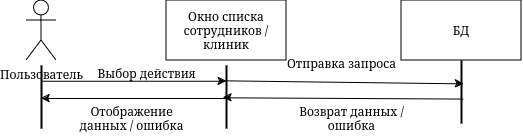

The diagram above was exported from draw.io. Its source (the exported page's mxGraphModel, read from the mxfile embedded in the PNG):
<mxGraphModel dx="1419" dy="657" grid="1" gridSize="10" guides="1" tooltips="1" connect="1" arrows="1" fold="1" page="1" pageScale="1" pageWidth="850" pageHeight="1100" math="0" shadow="0">
  <root>
    <mxCell id="0" />
    <mxCell id="1" parent="0" />
    <mxCell id="2" value="Пользователь" style="shape=umlActor;verticalLabelPosition=bottom;verticalAlign=top;html=1;outlineConnect=0;" vertex="1" parent="1">
      <mxGeometry x="380" y="1408" width="30" height="60" as="geometry" />
    </mxCell>
    <mxCell id="3" value="Окно списка сотрудников / клиник" style="rounded=0;whiteSpace=wrap;html=1;" vertex="1" parent="1">
      <mxGeometry x="520" y="1408" width="120" height="60" as="geometry" />
    </mxCell>
    <mxCell id="4" value="БД" style="rounded=0;whiteSpace=wrap;html=1;" vertex="1" parent="1">
      <mxGeometry x="755" y="1408" width="120" height="60" as="geometry" />
    </mxCell>
    <mxCell id="5" value="Выбор действия" style="text;html=1;align=center;verticalAlign=middle;resizable=0;points=[];autosize=1;strokeColor=none;fillColor=none;" vertex="1" parent="1">
      <mxGeometry x="440" y="1466" width="120" height="30" as="geometry" />
    </mxCell>
    <mxCell id="6" value="&lt;div&gt;Отображение&lt;/div&gt;&lt;div&gt;данных / ошибка&lt;br&gt;&lt;/div&gt;" style="text;html=1;align=center;verticalAlign=middle;resizable=0;points=[];autosize=1;strokeColor=none;fillColor=none;" vertex="1" parent="1">
      <mxGeometry x="420" y="1506" width="130" height="40" as="geometry" />
    </mxCell>
    <mxCell id="7" value="Отправка запроса" style="text;html=1;align=center;verticalAlign=middle;resizable=0;points=[];autosize=1;strokeColor=none;fillColor=none;" vertex="1" parent="1">
      <mxGeometry x="630" y="1456" width="130" height="30" as="geometry" />
    </mxCell>
    <mxCell id="8" value="&lt;div&gt;Возврат данных / &lt;br&gt;&lt;/div&gt;&lt;div&gt;ошибка&lt;br&gt;&lt;/div&gt;" style="text;html=1;align=center;verticalAlign=middle;resizable=0;points=[];autosize=1;strokeColor=none;fillColor=none;" vertex="1" parent="1">
      <mxGeometry x="640" y="1506" width="130" height="40" as="geometry" />
    </mxCell>
    <mxCell id="9" value="" style="line;strokeWidth=2;direction=south;html=1;" vertex="1" parent="1">
      <mxGeometry x="390" y="1473" width="10" height="63" as="geometry" />
    </mxCell>
    <mxCell id="10" value="" style="line;strokeWidth=2;direction=south;html=1;" vertex="1" parent="1">
      <mxGeometry x="575" y="1473" width="10" height="63" as="geometry" />
    </mxCell>
    <mxCell id="11" value="" style="line;strokeWidth=2;direction=south;html=1;" vertex="1" parent="1">
      <mxGeometry x="810" y="1468" width="10" height="63" as="geometry" />
    </mxCell>
    <mxCell id="12" value="" style="endArrow=classic;html=1;rounded=0;entryX=0.25;entryY=0.5;entryDx=0;entryDy=0;entryPerimeter=0;exitX=0.25;exitY=0.5;exitDx=0;exitDy=0;exitPerimeter=0;" edge="1" source="9" target="10" parent="1">
      <mxGeometry width="50" height="50" relative="1" as="geometry">
        <mxPoint x="400" y="1506" as="sourcePoint" />
        <mxPoint x="450" y="1456" as="targetPoint" />
      </mxGeometry>
    </mxCell>
    <mxCell id="13" value="" style="endArrow=none;html=1;rounded=0;entryX=0.25;entryY=0.5;entryDx=0;entryDy=0;entryPerimeter=0;exitX=0.25;exitY=0.5;exitDx=0;exitDy=0;exitPerimeter=0;startArrow=classic;startFill=1;endFill=0;" edge="1" parent="1">
      <mxGeometry width="50" height="50" relative="1" as="geometry">
        <mxPoint x="395" y="1506" as="sourcePoint" />
        <mxPoint x="580" y="1506" as="targetPoint" />
      </mxGeometry>
    </mxCell>
    <mxCell id="14" value="" style="endArrow=classic;html=1;rounded=0;entryX=0.371;entryY=0.269;entryDx=0;entryDy=0;entryPerimeter=0;exitX=0.25;exitY=0.5;exitDx=0;exitDy=0;exitPerimeter=0;" edge="1" target="11" parent="1">
      <mxGeometry width="50" height="50" relative="1" as="geometry">
        <mxPoint x="577" y="1488.31" as="sourcePoint" />
        <mxPoint x="762" y="1488.31" as="targetPoint" />
      </mxGeometry>
    </mxCell>
    <mxCell id="15" value="" style="endArrow=none;html=1;rounded=0;entryX=0.612;entryY=0.338;entryDx=0;entryDy=0;entryPerimeter=0;exitX=0.25;exitY=0.5;exitDx=0;exitDy=0;exitPerimeter=0;startArrow=classic;startFill=1;endFill=0;" edge="1" target="11" parent="1">
      <mxGeometry width="50" height="50" relative="1" as="geometry">
        <mxPoint x="577" y="1505.31" as="sourcePoint" />
        <mxPoint x="762" y="1505.31" as="targetPoint" />
      </mxGeometry>
    </mxCell>
  </root>
</mxGraphModel>